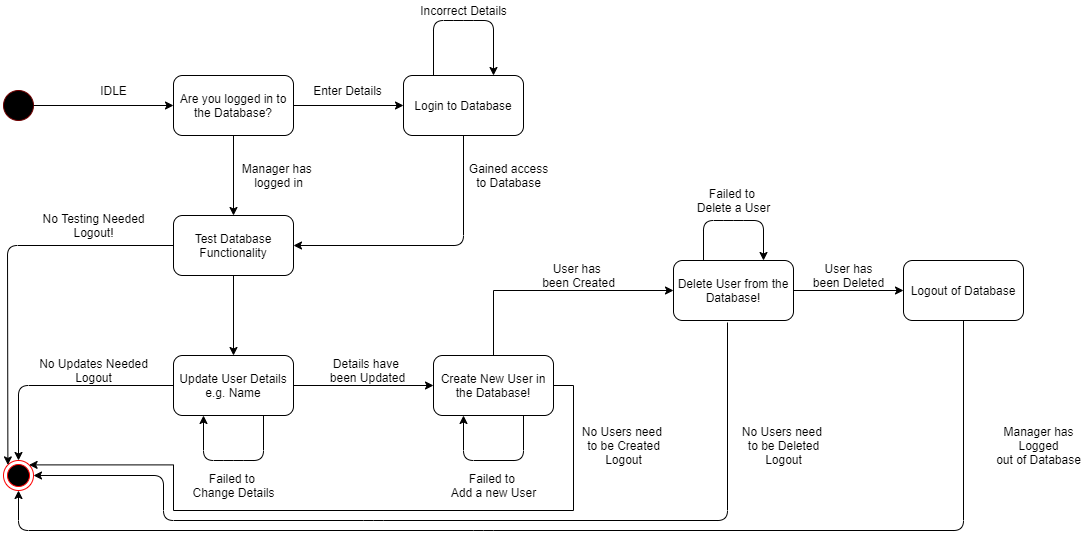

The diagram above was exported from draw.io. Its source (the exported page's mxGraphModel, read from the mxfile embedded in the PNG):
<mxGraphModel dx="1422" dy="723" grid="1" gridSize="10" guides="1" tooltips="1" connect="1" arrows="1" fold="1" page="1" pageScale="1" pageWidth="827" pageHeight="1169" math="0" shadow="0">
  <root>
    <mxCell id="0" />
    <mxCell id="1" parent="0" />
    <mxCell id="jHBZSnd-o9r4UaIYedes-1" value="" style="ellipse;whiteSpace=wrap;html=1;aspect=fixed;fillColor=#000000;strokeColor=#6F0000;fontColor=#ffffff;" parent="1" vertex="1">
      <mxGeometry x="70" y="140" width="30" height="30" as="geometry" />
    </mxCell>
    <mxCell id="jHBZSnd-o9r4UaIYedes-2" value="" style="endArrow=classic;html=1;exitX=1;exitY=0.5;exitDx=0;exitDy=0;" parent="1" source="jHBZSnd-o9r4UaIYedes-1" edge="1">
      <mxGeometry width="50" height="50" relative="1" as="geometry">
        <mxPoint x="150" y="190" as="sourcePoint" />
        <mxPoint x="240" y="155" as="targetPoint" />
      </mxGeometry>
    </mxCell>
    <mxCell id="jHBZSnd-o9r4UaIYedes-3" value="IDLE" style="text;html=1;align=center;verticalAlign=middle;resizable=0;points=[];autosize=1;" parent="1" vertex="1">
      <mxGeometry x="160" y="130" width="40" height="20" as="geometry" />
    </mxCell>
    <mxCell id="jHBZSnd-o9r4UaIYedes-15" value="" style="ellipse;html=1;shape=endState;fillColor=#000000;strokeColor=#ff0000;" parent="1" vertex="1">
      <mxGeometry x="70" y="510" width="30" height="30" as="geometry" />
    </mxCell>
    <mxCell id="lYt2oZaX2Mp-fYjDMkx--3" value="" style="edgeStyle=orthogonalEdgeStyle;rounded=0;orthogonalLoop=1;jettySize=auto;html=1;" edge="1" parent="1" source="lYt2oZaX2Mp-fYjDMkx--1" target="lYt2oZaX2Mp-fYjDMkx--2">
      <mxGeometry relative="1" as="geometry" />
    </mxCell>
    <mxCell id="lYt2oZaX2Mp-fYjDMkx--5" value="" style="edgeStyle=orthogonalEdgeStyle;rounded=0;orthogonalLoop=1;jettySize=auto;html=1;" edge="1" parent="1" source="lYt2oZaX2Mp-fYjDMkx--1" target="lYt2oZaX2Mp-fYjDMkx--4">
      <mxGeometry relative="1" as="geometry" />
    </mxCell>
    <mxCell id="lYt2oZaX2Mp-fYjDMkx--1" value="Are you logged in to the Database?" style="rounded=1;whiteSpace=wrap;html=1;" vertex="1" parent="1">
      <mxGeometry x="240" y="125" width="120" height="60" as="geometry" />
    </mxCell>
    <mxCell id="lYt2oZaX2Mp-fYjDMkx--4" value="Login to Database" style="rounded=1;whiteSpace=wrap;html=1;" vertex="1" parent="1">
      <mxGeometry x="470" y="125" width="120" height="60" as="geometry" />
    </mxCell>
    <mxCell id="lYt2oZaX2Mp-fYjDMkx--15" value="" style="edgeStyle=orthogonalEdgeStyle;rounded=0;orthogonalLoop=1;jettySize=auto;html=1;" edge="1" parent="1" source="lYt2oZaX2Mp-fYjDMkx--2" target="lYt2oZaX2Mp-fYjDMkx--14">
      <mxGeometry relative="1" as="geometry" />
    </mxCell>
    <mxCell id="lYt2oZaX2Mp-fYjDMkx--2" value="Test Database Functionality" style="rounded=1;whiteSpace=wrap;html=1;" vertex="1" parent="1">
      <mxGeometry x="240" y="265" width="120" height="60" as="geometry" />
    </mxCell>
    <mxCell id="lYt2oZaX2Mp-fYjDMkx--17" value="" style="edgeStyle=orthogonalEdgeStyle;rounded=0;orthogonalLoop=1;jettySize=auto;html=1;" edge="1" parent="1" source="lYt2oZaX2Mp-fYjDMkx--14" target="lYt2oZaX2Mp-fYjDMkx--16">
      <mxGeometry relative="1" as="geometry" />
    </mxCell>
    <mxCell id="lYt2oZaX2Mp-fYjDMkx--14" value="Update User Details e.g. Name" style="rounded=1;whiteSpace=wrap;html=1;" vertex="1" parent="1">
      <mxGeometry x="240" y="405" width="120" height="60" as="geometry" />
    </mxCell>
    <mxCell id="lYt2oZaX2Mp-fYjDMkx--29" value="" style="edgeStyle=orthogonalEdgeStyle;rounded=0;orthogonalLoop=1;jettySize=auto;html=1;exitX=0.5;exitY=0;exitDx=0;exitDy=0;entryX=0;entryY=0.5;entryDx=0;entryDy=0;" edge="1" parent="1" source="lYt2oZaX2Mp-fYjDMkx--16" target="lYt2oZaX2Mp-fYjDMkx--28">
      <mxGeometry relative="1" as="geometry" />
    </mxCell>
    <mxCell id="lYt2oZaX2Mp-fYjDMkx--30" style="edgeStyle=orthogonalEdgeStyle;rounded=0;orthogonalLoop=1;jettySize=auto;html=1;exitX=1;exitY=0.5;exitDx=0;exitDy=0;entryX=1;entryY=0;entryDx=0;entryDy=0;" edge="1" parent="1" source="lYt2oZaX2Mp-fYjDMkx--16" target="jHBZSnd-o9r4UaIYedes-15">
      <mxGeometry relative="1" as="geometry">
        <Array as="points">
          <mxPoint x="640" y="435" />
          <mxPoint x="640" y="560" />
          <mxPoint x="240" y="560" />
          <mxPoint x="240" y="514" />
        </Array>
      </mxGeometry>
    </mxCell>
    <mxCell id="lYt2oZaX2Mp-fYjDMkx--16" value="Create New User in the Database!" style="rounded=1;whiteSpace=wrap;html=1;" vertex="1" parent="1">
      <mxGeometry x="500" y="405" width="120" height="60" as="geometry" />
    </mxCell>
    <mxCell id="lYt2oZaX2Mp-fYjDMkx--38" value="" style="edgeStyle=orthogonalEdgeStyle;rounded=0;orthogonalLoop=1;jettySize=auto;html=1;" edge="1" parent="1" source="lYt2oZaX2Mp-fYjDMkx--28" target="lYt2oZaX2Mp-fYjDMkx--37">
      <mxGeometry relative="1" as="geometry" />
    </mxCell>
    <mxCell id="lYt2oZaX2Mp-fYjDMkx--28" value="Delete User from the Database!" style="rounded=1;whiteSpace=wrap;html=1;" vertex="1" parent="1">
      <mxGeometry x="740" y="310" width="120" height="60" as="geometry" />
    </mxCell>
    <mxCell id="lYt2oZaX2Mp-fYjDMkx--37" value="Logout of Database" style="rounded=1;whiteSpace=wrap;html=1;" vertex="1" parent="1">
      <mxGeometry x="970" y="310" width="120" height="60" as="geometry" />
    </mxCell>
    <mxCell id="lYt2oZaX2Mp-fYjDMkx--6" value="" style="endArrow=classic;html=1;entryX=1;entryY=0.5;entryDx=0;entryDy=0;exitX=0.5;exitY=1;exitDx=0;exitDy=0;" edge="1" parent="1" source="lYt2oZaX2Mp-fYjDMkx--4" target="lYt2oZaX2Mp-fYjDMkx--2">
      <mxGeometry width="50" height="50" relative="1" as="geometry">
        <mxPoint x="500" y="184" as="sourcePoint" />
        <mxPoint x="560" y="310" as="targetPoint" />
        <Array as="points">
          <mxPoint x="530" y="295" />
        </Array>
      </mxGeometry>
    </mxCell>
    <mxCell id="lYt2oZaX2Mp-fYjDMkx--7" value="Enter Details" style="text;html=1;align=center;verticalAlign=middle;resizable=0;points=[];autosize=1;" vertex="1" parent="1">
      <mxGeometry x="373.5" y="130" width="80" height="20" as="geometry" />
    </mxCell>
    <mxCell id="lYt2oZaX2Mp-fYjDMkx--9" value="" style="endArrow=classic;html=1;exitX=0.25;exitY=0;exitDx=0;exitDy=0;entryX=0.75;entryY=0;entryDx=0;entryDy=0;" edge="1" parent="1" source="lYt2oZaX2Mp-fYjDMkx--4" target="lYt2oZaX2Mp-fYjDMkx--4">
      <mxGeometry width="50" height="50" relative="1" as="geometry">
        <mxPoint x="490" y="100" as="sourcePoint" />
        <mxPoint x="540" y="50" as="targetPoint" />
        <Array as="points">
          <mxPoint x="500" y="70" />
          <mxPoint x="530" y="70" />
          <mxPoint x="560" y="70" />
        </Array>
      </mxGeometry>
    </mxCell>
    <mxCell id="lYt2oZaX2Mp-fYjDMkx--10" value="Incorrect Details" style="text;html=1;align=center;verticalAlign=middle;resizable=0;points=[];autosize=1;" vertex="1" parent="1">
      <mxGeometry x="480" y="50" width="100" height="20" as="geometry" />
    </mxCell>
    <mxCell id="lYt2oZaX2Mp-fYjDMkx--11" value="Gained access&lt;br&gt;to Database" style="text;html=1;align=center;verticalAlign=middle;resizable=0;points=[];autosize=1;" vertex="1" parent="1">
      <mxGeometry x="530" y="210" width="90" height="30" as="geometry" />
    </mxCell>
    <mxCell id="lYt2oZaX2Mp-fYjDMkx--12" value="Manager has &lt;br&gt;logged in" style="text;html=1;align=center;verticalAlign=middle;resizable=0;points=[];autosize=1;" vertex="1" parent="1">
      <mxGeometry x="300" y="210" width="90" height="30" as="geometry" />
    </mxCell>
    <mxCell id="lYt2oZaX2Mp-fYjDMkx--18" value="" style="endArrow=classic;html=1;exitX=0;exitY=0.5;exitDx=0;exitDy=0;entryX=0;entryY=0;entryDx=0;entryDy=0;" edge="1" parent="1" source="lYt2oZaX2Mp-fYjDMkx--2" target="jHBZSnd-o9r4UaIYedes-15">
      <mxGeometry width="50" height="50" relative="1" as="geometry">
        <mxPoint x="40" y="320" as="sourcePoint" />
        <mxPoint x="90" y="270" as="targetPoint" />
        <Array as="points">
          <mxPoint x="74" y="295" />
        </Array>
      </mxGeometry>
    </mxCell>
    <mxCell id="lYt2oZaX2Mp-fYjDMkx--19" value="No Testing Needed&lt;br&gt;Logout!" style="text;html=1;align=center;verticalAlign=middle;resizable=0;points=[];autosize=1;" vertex="1" parent="1">
      <mxGeometry x="100" y="260" width="120" height="30" as="geometry" />
    </mxCell>
    <mxCell id="lYt2oZaX2Mp-fYjDMkx--21" value="Failed to &lt;br&gt;Change Details" style="text;html=1;align=center;verticalAlign=middle;resizable=0;points=[];autosize=1;" vertex="1" parent="1">
      <mxGeometry x="250" y="520" width="100" height="30" as="geometry" />
    </mxCell>
    <mxCell id="lYt2oZaX2Mp-fYjDMkx--23" value="" style="endArrow=classic;html=1;exitX=0.75;exitY=1;exitDx=0;exitDy=0;entryX=0.25;entryY=1;entryDx=0;entryDy=0;" edge="1" parent="1" source="lYt2oZaX2Mp-fYjDMkx--14" target="lYt2oZaX2Mp-fYjDMkx--14">
      <mxGeometry width="50" height="50" relative="1" as="geometry">
        <mxPoint x="370" y="550" as="sourcePoint" />
        <mxPoint x="420" y="500" as="targetPoint" />
        <Array as="points">
          <mxPoint x="330" y="510" />
          <mxPoint x="300" y="510" />
          <mxPoint x="270" y="510" />
        </Array>
      </mxGeometry>
    </mxCell>
    <mxCell id="lYt2oZaX2Mp-fYjDMkx--24" value="" style="endArrow=classic;html=1;exitX=0;exitY=0.5;exitDx=0;exitDy=0;entryX=0.5;entryY=0;entryDx=0;entryDy=0;" edge="1" parent="1" source="lYt2oZaX2Mp-fYjDMkx--14" target="jHBZSnd-o9r4UaIYedes-15">
      <mxGeometry width="50" height="50" relative="1" as="geometry">
        <mxPoint x="190" y="420" as="sourcePoint" />
        <mxPoint x="240" y="370" as="targetPoint" />
        <Array as="points">
          <mxPoint x="85" y="435" />
        </Array>
      </mxGeometry>
    </mxCell>
    <mxCell id="lYt2oZaX2Mp-fYjDMkx--25" value="Details have &lt;br&gt;been Updated" style="text;html=1;align=center;verticalAlign=middle;resizable=0;points=[];autosize=1;" vertex="1" parent="1">
      <mxGeometry x="389" y="405" width="90" height="30" as="geometry" />
    </mxCell>
    <mxCell id="lYt2oZaX2Mp-fYjDMkx--26" value="" style="endArrow=classic;html=1;exitX=0.75;exitY=1;exitDx=0;exitDy=0;entryX=0.25;entryY=1;entryDx=0;entryDy=0;" edge="1" parent="1" source="lYt2oZaX2Mp-fYjDMkx--16" target="lYt2oZaX2Mp-fYjDMkx--16">
      <mxGeometry width="50" height="50" relative="1" as="geometry">
        <mxPoint x="600" y="530" as="sourcePoint" />
        <mxPoint x="650" y="480" as="targetPoint" />
        <Array as="points">
          <mxPoint x="590" y="510" />
          <mxPoint x="530" y="510" />
        </Array>
      </mxGeometry>
    </mxCell>
    <mxCell id="lYt2oZaX2Mp-fYjDMkx--27" value="Failed to &lt;br&gt;Add a new User" style="text;html=1;align=center;verticalAlign=middle;resizable=0;points=[];autosize=1;" vertex="1" parent="1">
      <mxGeometry x="510" y="520" width="100" height="30" as="geometry" />
    </mxCell>
    <mxCell id="lYt2oZaX2Mp-fYjDMkx--31" value="No Updates Needed&lt;br&gt;Logout" style="text;html=1;align=center;verticalAlign=middle;resizable=0;points=[];autosize=1;" vertex="1" parent="1">
      <mxGeometry x="100" y="405" width="120" height="30" as="geometry" />
    </mxCell>
    <mxCell id="lYt2oZaX2Mp-fYjDMkx--32" value="No Users need &lt;br&gt;to be Created&lt;br&gt;Logout" style="text;html=1;align=center;verticalAlign=middle;resizable=0;points=[];autosize=1;" vertex="1" parent="1">
      <mxGeometry x="640" y="470" width="100" height="50" as="geometry" />
    </mxCell>
    <mxCell id="lYt2oZaX2Mp-fYjDMkx--33" value="" style="endArrow=classic;html=1;exitX=0.25;exitY=0;exitDx=0;exitDy=0;entryX=0.75;entryY=0;entryDx=0;entryDy=0;" edge="1" parent="1" source="lYt2oZaX2Mp-fYjDMkx--28" target="lYt2oZaX2Mp-fYjDMkx--28">
      <mxGeometry width="50" height="50" relative="1" as="geometry">
        <mxPoint x="840" y="510" as="sourcePoint" />
        <mxPoint x="800" y="520" as="targetPoint" />
        <Array as="points">
          <mxPoint x="770" y="270" />
          <mxPoint x="800" y="270" />
          <mxPoint x="830" y="270" />
        </Array>
      </mxGeometry>
    </mxCell>
    <mxCell id="lYt2oZaX2Mp-fYjDMkx--34" value="Failed to &lt;br&gt;Delete a User" style="text;html=1;align=center;verticalAlign=middle;resizable=0;points=[];autosize=1;" vertex="1" parent="1">
      <mxGeometry x="755" y="235" width="90" height="30" as="geometry" />
    </mxCell>
    <mxCell id="lYt2oZaX2Mp-fYjDMkx--35" value="" style="endArrow=classic;html=1;exitX=0.45;exitY=1.033;exitDx=0;exitDy=0;exitPerimeter=0;entryX=1;entryY=0.5;entryDx=0;entryDy=0;" edge="1" parent="1" source="lYt2oZaX2Mp-fYjDMkx--28" target="jHBZSnd-o9r4UaIYedes-15">
      <mxGeometry width="50" height="50" relative="1" as="geometry">
        <mxPoint x="890" y="490" as="sourcePoint" />
        <mxPoint x="160" y="620" as="targetPoint" />
        <Array as="points">
          <mxPoint x="794" y="570" />
          <mxPoint x="440" y="570" />
          <mxPoint x="230" y="570" />
          <mxPoint x="230" y="525" />
        </Array>
      </mxGeometry>
    </mxCell>
    <mxCell id="lYt2oZaX2Mp-fYjDMkx--36" value="No Users need &lt;br&gt;to be Deleted&lt;br&gt;Logout" style="text;html=1;align=center;verticalAlign=middle;resizable=0;points=[];autosize=1;" vertex="1" parent="1">
      <mxGeometry x="800" y="470" width="100" height="50" as="geometry" />
    </mxCell>
    <mxCell id="lYt2oZaX2Mp-fYjDMkx--39" value="User has &lt;br&gt;been Created" style="text;html=1;align=center;verticalAlign=middle;resizable=0;points=[];autosize=1;" vertex="1" parent="1">
      <mxGeometry x="600" y="310" width="90" height="30" as="geometry" />
    </mxCell>
    <mxCell id="lYt2oZaX2Mp-fYjDMkx--40" value="User has&lt;br&gt;been Deleted" style="text;html=1;align=center;verticalAlign=middle;resizable=0;points=[];autosize=1;" vertex="1" parent="1">
      <mxGeometry x="870" y="310" width="90" height="30" as="geometry" />
    </mxCell>
    <mxCell id="lYt2oZaX2Mp-fYjDMkx--41" value="" style="endArrow=classic;html=1;exitX=0.5;exitY=1;exitDx=0;exitDy=0;entryX=0.5;entryY=1;entryDx=0;entryDy=0;" edge="1" parent="1" source="lYt2oZaX2Mp-fYjDMkx--37" target="jHBZSnd-o9r4UaIYedes-15">
      <mxGeometry width="50" height="50" relative="1" as="geometry">
        <mxPoint x="1022" y="374" as="sourcePoint" />
        <mxPoint x="100" y="570" as="targetPoint" />
        <Array as="points">
          <mxPoint x="1030" y="580" />
          <mxPoint x="550" y="580" />
          <mxPoint x="85" y="580" />
        </Array>
      </mxGeometry>
    </mxCell>
    <mxCell id="lYt2oZaX2Mp-fYjDMkx--43" value="Manager has&lt;br&gt;&amp;nbsp;Logged &lt;br&gt;out of Database" style="text;html=1;align=center;verticalAlign=middle;resizable=0;points=[];autosize=1;" vertex="1" parent="1">
      <mxGeometry x="1055" y="470" width="100" height="50" as="geometry" />
    </mxCell>
  </root>
</mxGraphModel>